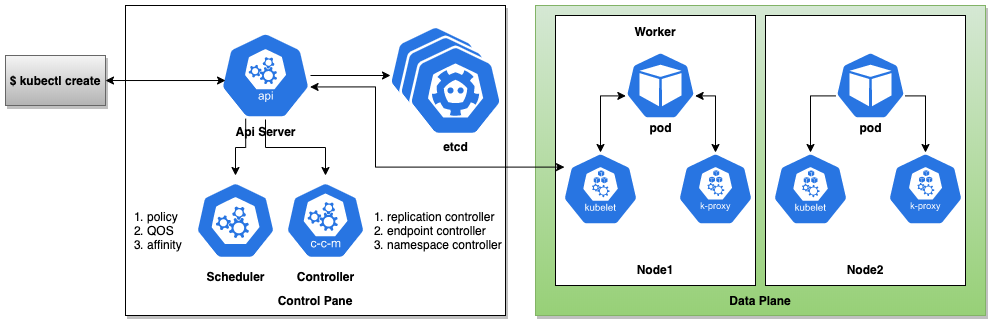

The diagram above was exported from draw.io. Its source (the exported page's mxGraphModel, read from the mxfile embedded in the PNG):
<mxGraphModel dx="1106" dy="852" grid="1" gridSize="10" guides="1" tooltips="1" connect="1" arrows="1" fold="1" page="1" pageScale="1" pageWidth="500" pageHeight="1200" math="0" shadow="0">
  <root>
    <mxCell id="0" />
    <mxCell id="1" parent="0" />
    <mxCell id="aWaAJw324tHwp8V0Ahf9-1" value="&lt;b&gt;$ kubectl create&lt;/b&gt;" style="rounded=0;whiteSpace=wrap;html=1;shadow=1;gradientColor=#b3b3b3;fillColor=#f5f5f5;strokeColor=#666666;" parent="1" vertex="1">
      <mxGeometry x="10" y="80" width="100" height="50" as="geometry" />
    </mxCell>
    <mxCell id="aWaAJw324tHwp8V0Ahf9-2" value="&lt;b&gt;&lt;br&gt;&lt;br&gt;&lt;br&gt;&lt;br&gt;&lt;br&gt;&lt;br&gt;&lt;br&gt;&lt;br&gt;&lt;br&gt;&lt;br&gt;&lt;br&gt;&lt;br&gt;&lt;br&gt;&lt;br&gt;&lt;br&gt;&lt;br&gt;&lt;br&gt;&lt;br&gt;&lt;br&gt;&lt;br&gt;Control Pane&lt;/b&gt;" style="rounded=0;whiteSpace=wrap;html=1;shadow=1;" parent="1" vertex="1">
      <mxGeometry x="130" y="30" width="380" height="310" as="geometry" />
    </mxCell>
    <mxCell id="aWaAJw324tHwp8V0Ahf9-5" value="&lt;br&gt;&lt;br&gt;&lt;br&gt;&lt;br&gt;&lt;br&gt;&lt;br&gt;&lt;br&gt;&lt;br&gt;&lt;br&gt;&lt;br&gt;&lt;br&gt;&lt;br&gt;&lt;br&gt;&lt;br&gt;&lt;br&gt;&lt;br&gt;&lt;br&gt;&lt;br&gt;&lt;br&gt;&lt;br&gt;&lt;b&gt;Data Plane&lt;/b&gt;" style="rounded=0;whiteSpace=wrap;html=1;shadow=1;gradientColor=#97d077;fillColor=#d5e8d4;strokeColor=#82b366;" parent="1" vertex="1">
      <mxGeometry x="540" y="30" width="450" height="310" as="geometry" />
    </mxCell>
    <mxCell id="aWaAJw324tHwp8V0Ahf9-14" value="&lt;br&gt;&lt;br&gt;&lt;br&gt;&lt;br&gt;&lt;br&gt;&lt;br&gt;&lt;br&gt;&lt;br&gt;&lt;b&gt;Controller&lt;/b&gt;" style="html=1;dashed=0;whitespace=wrap;fillColor=#2875E2;strokeColor=#ffffff;points=[[0.005,0.63,0],[0.1,0.2,0],[0.9,0.2,0],[0.5,0,0],[0.995,0.63,0],[0.72,0.99,0],[0.5,1,0],[0.28,0.99,0]];shape=mxgraph.kubernetes.icon;prIcon=c_c_m" parent="1" vertex="1">
      <mxGeometry x="290" y="200" width="80" height="90" as="geometry" />
    </mxCell>
    <mxCell id="aWaAJw324tHwp8V0Ahf9-17" value="" style="edgeStyle=orthogonalEdgeStyle;rounded=0;orthogonalLoop=1;jettySize=auto;html=1;" parent="1" source="aWaAJw324tHwp8V0Ahf9-15" edge="1">
      <mxGeometry relative="1" as="geometry">
        <mxPoint x="395" y="100" as="targetPoint" />
      </mxGeometry>
    </mxCell>
    <mxCell id="aWaAJw324tHwp8V0Ahf9-29" style="edgeStyle=orthogonalEdgeStyle;rounded=0;orthogonalLoop=1;jettySize=auto;html=1;exitX=0.28;exitY=0.99;exitDx=0;exitDy=0;exitPerimeter=0;entryX=0.5;entryY=0;entryDx=0;entryDy=0;entryPerimeter=0;" parent="1" source="aWaAJw324tHwp8V0Ahf9-15" target="aWaAJw324tHwp8V0Ahf9-21" edge="1">
      <mxGeometry relative="1" as="geometry" />
    </mxCell>
    <mxCell id="aWaAJw324tHwp8V0Ahf9-30" style="edgeStyle=orthogonalEdgeStyle;rounded=0;orthogonalLoop=1;jettySize=auto;html=1;exitX=0.5;exitY=1;exitDx=0;exitDy=0;exitPerimeter=0;" parent="1" source="aWaAJw324tHwp8V0Ahf9-15" target="aWaAJw324tHwp8V0Ahf9-14" edge="1">
      <mxGeometry relative="1" as="geometry" />
    </mxCell>
    <mxCell id="aWaAJw324tHwp8V0Ahf9-15" value="&lt;br&gt;&lt;br&gt;&lt;br&gt;&lt;br&gt;&lt;br&gt;&lt;br&gt;&lt;br&gt;&lt;br&gt;&lt;b&gt;Api Server&lt;/b&gt;" style="html=1;dashed=0;whitespace=wrap;fillColor=#2875E2;strokeColor=#ffffff;points=[[0.005,0.63,0],[0.1,0.2,0],[0.9,0.2,0],[0.5,0,0],[0.995,0.63,0],[0.72,0.99,0],[0.5,1,0],[0.28,0.99,0]];shape=mxgraph.kubernetes.icon;prIcon=api" parent="1" vertex="1">
      <mxGeometry x="225" y="56" width="90" height="88" as="geometry" />
    </mxCell>
    <mxCell id="aWaAJw324tHwp8V0Ahf9-20" value="" style="html=1;dashed=0;whitespace=wrap;fillColor=#2875E2;strokeColor=#ffffff;points=[[0.005,0.63,0],[0.1,0.2,0],[0.9,0.2,0],[0.5,0,0],[0.995,0.63,0],[0.72,0.99,0],[0.5,1,0],[0.28,0.99,0]];shape=mxgraph.kubernetes.icon;prIcon=etcd" parent="1" vertex="1">
      <mxGeometry x="390" y="50" width="100" height="90" as="geometry" />
    </mxCell>
    <mxCell id="aWaAJw324tHwp8V0Ahf9-21" value="&lt;br&gt;&lt;br&gt;&lt;br&gt;&lt;br&gt;&lt;br&gt;&lt;br&gt;&lt;br&gt;&lt;br&gt;&lt;b&gt;Scheduler&lt;/b&gt;" style="html=1;dashed=0;whitespace=wrap;fillColor=#2875E2;strokeColor=#ffffff;points=[[0.005,0.63,0],[0.1,0.2,0],[0.9,0.2,0],[0.5,0,0],[0.995,0.63,0],[0.72,0.99,0],[0.5,1,0],[0.28,0.99,0]];shape=mxgraph.kubernetes.icon;prIcon=master" parent="1" vertex="1">
      <mxGeometry x="200" y="200" width="80" height="90" as="geometry" />
    </mxCell>
    <mxCell id="aWaAJw324tHwp8V0Ahf9-37" value="" style="group" parent="1" vertex="1" connectable="0">
      <mxGeometry x="560" y="40" width="210" height="270" as="geometry" />
    </mxCell>
    <mxCell id="aWaAJw324tHwp8V0Ahf9-6" value="&lt;b&gt;Worker&lt;/b&gt;&lt;br&gt;&lt;br&gt;&lt;br&gt;&lt;br&gt;&lt;br&gt;&lt;br&gt;&lt;br&gt;&lt;br&gt;&lt;br&gt;&lt;br&gt;&lt;br&gt;&lt;br&gt;&lt;br&gt;&lt;br&gt;&lt;br&gt;&lt;br&gt;&lt;br&gt;&lt;b&gt;Node1&lt;/b&gt;" style="rounded=0;whiteSpace=wrap;html=1;" parent="aWaAJw324tHwp8V0Ahf9-37" vertex="1">
      <mxGeometry width="200" height="270" as="geometry" />
    </mxCell>
    <mxCell id="aWaAJw324tHwp8V0Ahf9-18" value="" style="html=1;dashed=0;whitespace=wrap;fillColor=#2875E2;strokeColor=#ffffff;points=[[0.005,0.63,0],[0.1,0.2,0],[0.9,0.2,0],[0.5,0,0],[0.995,0.63,0],[0.72,0.99,0],[0.5,1,0],[0.28,0.99,0]];shape=mxgraph.kubernetes.icon;prIcon=kubelet" parent="aWaAJw324tHwp8V0Ahf9-37" vertex="1">
      <mxGeometry y="137" width="90" height="73" as="geometry" />
    </mxCell>
    <mxCell id="aWaAJw324tHwp8V0Ahf9-19" value="" style="html=1;dashed=0;whitespace=wrap;fillColor=#2875E2;strokeColor=#ffffff;points=[[0.005,0.63,0],[0.1,0.2,0],[0.9,0.2,0],[0.5,0,0],[0.995,0.63,0],[0.72,0.99,0],[0.5,1,0],[0.28,0.99,0]];shape=mxgraph.kubernetes.icon;prIcon=k_proxy" parent="aWaAJw324tHwp8V0Ahf9-37" vertex="1">
      <mxGeometry x="110" y="137" width="100" height="73" as="geometry" />
    </mxCell>
    <mxCell id="aWaAJw324tHwp8V0Ahf9-25" style="edgeStyle=orthogonalEdgeStyle;rounded=0;orthogonalLoop=1;jettySize=auto;html=1;exitX=0.005;exitY=0.63;exitDx=0;exitDy=0;exitPerimeter=0;entryX=0.5;entryY=0;entryDx=0;entryDy=0;entryPerimeter=0;startArrow=classic;startFill=1;" parent="aWaAJw324tHwp8V0Ahf9-37" source="aWaAJw324tHwp8V0Ahf9-24" target="aWaAJw324tHwp8V0Ahf9-18" edge="1">
      <mxGeometry relative="1" as="geometry" />
    </mxCell>
    <mxCell id="aWaAJw324tHwp8V0Ahf9-26" style="edgeStyle=orthogonalEdgeStyle;rounded=0;orthogonalLoop=1;jettySize=auto;html=1;exitX=0.995;exitY=0.63;exitDx=0;exitDy=0;exitPerimeter=0;entryX=0.5;entryY=0;entryDx=0;entryDy=0;entryPerimeter=0;startArrow=classic;startFill=1;" parent="aWaAJw324tHwp8V0Ahf9-37" source="aWaAJw324tHwp8V0Ahf9-24" target="aWaAJw324tHwp8V0Ahf9-19" edge="1">
      <mxGeometry relative="1" as="geometry" />
    </mxCell>
    <mxCell id="aWaAJw324tHwp8V0Ahf9-24" value="&lt;br&gt;&lt;br&gt;&lt;br&gt;&lt;br&gt;&lt;br&gt;&lt;br&gt;&lt;b&gt;pod&lt;/b&gt;" style="html=1;dashed=0;whitespace=wrap;fillColor=#2875E2;strokeColor=#ffffff;points=[[0.005,0.63,0],[0.1,0.2,0],[0.9,0.2,0],[0.5,0,0],[0.995,0.63,0],[0.72,0.99,0],[0.5,1,0],[0.28,0.99,0]];shape=mxgraph.kubernetes.icon;prIcon=pod" parent="aWaAJw324tHwp8V0Ahf9-37" vertex="1">
      <mxGeometry x="70" y="30" width="70" height="80" as="geometry" />
    </mxCell>
    <mxCell id="aWaAJw324tHwp8V0Ahf9-38" value="" style="group" parent="1" vertex="1" connectable="0">
      <mxGeometry x="770" y="40" width="210" height="270" as="geometry" />
    </mxCell>
    <mxCell id="aWaAJw324tHwp8V0Ahf9-39" value="&lt;br&gt;&lt;br&gt;&lt;br&gt;&lt;br&gt;&lt;br&gt;&lt;br&gt;&lt;br&gt;&lt;br&gt;&lt;br&gt;&lt;br&gt;&lt;br&gt;&lt;br&gt;&lt;br&gt;&lt;br&gt;&lt;br&gt;&lt;br&gt;&lt;br&gt;&lt;b&gt;Node2&lt;/b&gt;" style="rounded=0;whiteSpace=wrap;html=1;" parent="aWaAJw324tHwp8V0Ahf9-38" vertex="1">
      <mxGeometry width="200" height="270" as="geometry" />
    </mxCell>
    <mxCell id="aWaAJw324tHwp8V0Ahf9-40" value="" style="html=1;dashed=0;whitespace=wrap;fillColor=#2875E2;strokeColor=#ffffff;points=[[0.005,0.63,0],[0.1,0.2,0],[0.9,0.2,0],[0.5,0,0],[0.995,0.63,0],[0.72,0.99,0],[0.5,1,0],[0.28,0.99,0]];shape=mxgraph.kubernetes.icon;prIcon=kubelet" parent="aWaAJw324tHwp8V0Ahf9-38" vertex="1">
      <mxGeometry y="137" width="90" height="73" as="geometry" />
    </mxCell>
    <mxCell id="aWaAJw324tHwp8V0Ahf9-41" value="" style="html=1;dashed=0;whitespace=wrap;fillColor=#2875E2;strokeColor=#ffffff;points=[[0.005,0.63,0],[0.1,0.2,0],[0.9,0.2,0],[0.5,0,0],[0.995,0.63,0],[0.72,0.99,0],[0.5,1,0],[0.28,0.99,0]];shape=mxgraph.kubernetes.icon;prIcon=k_proxy" parent="aWaAJw324tHwp8V0Ahf9-38" vertex="1">
      <mxGeometry x="110" y="137" width="100" height="73" as="geometry" />
    </mxCell>
    <mxCell id="aWaAJw324tHwp8V0Ahf9-42" style="edgeStyle=orthogonalEdgeStyle;rounded=0;orthogonalLoop=1;jettySize=auto;html=1;exitX=0.005;exitY=0.63;exitDx=0;exitDy=0;exitPerimeter=0;entryX=0.5;entryY=0;entryDx=0;entryDy=0;entryPerimeter=0;" parent="aWaAJw324tHwp8V0Ahf9-38" source="aWaAJw324tHwp8V0Ahf9-44" target="aWaAJw324tHwp8V0Ahf9-40" edge="1">
      <mxGeometry relative="1" as="geometry" />
    </mxCell>
    <mxCell id="aWaAJw324tHwp8V0Ahf9-43" style="edgeStyle=orthogonalEdgeStyle;rounded=0;orthogonalLoop=1;jettySize=auto;html=1;exitX=0.995;exitY=0.63;exitDx=0;exitDy=0;exitPerimeter=0;entryX=0.5;entryY=0;entryDx=0;entryDy=0;entryPerimeter=0;" parent="aWaAJw324tHwp8V0Ahf9-38" source="aWaAJw324tHwp8V0Ahf9-44" target="aWaAJw324tHwp8V0Ahf9-41" edge="1">
      <mxGeometry relative="1" as="geometry" />
    </mxCell>
    <mxCell id="aWaAJw324tHwp8V0Ahf9-44" value="&lt;br&gt;&lt;br&gt;&lt;br&gt;&lt;br&gt;&lt;br&gt;&lt;br&gt;&lt;b&gt;pod&lt;/b&gt;" style="html=1;dashed=0;whitespace=wrap;fillColor=#2875E2;strokeColor=#ffffff;points=[[0.005,0.63,0],[0.1,0.2,0],[0.9,0.2,0],[0.5,0,0],[0.995,0.63,0],[0.72,0.99,0],[0.5,1,0],[0.28,0.99,0]];shape=mxgraph.kubernetes.icon;prIcon=pod" parent="aWaAJw324tHwp8V0Ahf9-38" vertex="1">
      <mxGeometry x="70" y="30" width="70" height="80" as="geometry" />
    </mxCell>
    <mxCell id="TMSnDdt0cCQiVZmHbVCz-1" value="" style="html=1;dashed=0;whitespace=wrap;fillColor=#2875E2;strokeColor=#ffffff;points=[[0.005,0.63,0],[0.1,0.2,0],[0.9,0.2,0],[0.5,0,0],[0.995,0.63,0],[0.72,0.99,0],[0.5,1,0],[0.28,0.99,0]];shape=mxgraph.kubernetes.icon;prIcon=etcd" vertex="1" parent="1">
      <mxGeometry x="400" y="60" width="100" height="90" as="geometry" />
    </mxCell>
    <mxCell id="TMSnDdt0cCQiVZmHbVCz-3" value="&lt;b&gt;&lt;br&gt;&lt;br&gt;&lt;br&gt;&lt;br&gt;&lt;br&gt;&lt;br&gt;&lt;br&gt;&lt;br&gt;etcd&lt;/b&gt;" style="html=1;dashed=0;whitespace=wrap;fillColor=#2875E2;strokeColor=#ffffff;points=[[0.005,0.63,0],[0.1,0.2,0],[0.9,0.2,0],[0.5,0,0],[0.995,0.63,0],[0.72,0.99,0],[0.5,1,0],[0.28,0.99,0]];shape=mxgraph.kubernetes.icon;prIcon=etcd" vertex="1" parent="1">
      <mxGeometry x="410" y="70" width="100" height="90" as="geometry" />
    </mxCell>
    <mxCell id="TMSnDdt0cCQiVZmHbVCz-5" value="&lt;ol&gt;&lt;li&gt;replication controller&lt;/li&gt;&lt;li&gt;endpoint controller&lt;/li&gt;&lt;li&gt;namespace controller&lt;/li&gt;&lt;/ol&gt;" style="text;html=1;strokeColor=none;fillColor=none;align=left;verticalAlign=middle;whiteSpace=wrap;rounded=0;" vertex="1" parent="1">
      <mxGeometry x="350" y="220" width="160" height="70" as="geometry" />
    </mxCell>
    <mxCell id="TMSnDdt0cCQiVZmHbVCz-6" style="edgeStyle=orthogonalEdgeStyle;rounded=0;orthogonalLoop=1;jettySize=auto;html=1;entryX=0.056;entryY=0.557;entryDx=0;entryDy=0;entryPerimeter=0;startArrow=classic;startFill=1;" edge="1" parent="1" source="aWaAJw324tHwp8V0Ahf9-1" target="aWaAJw324tHwp8V0Ahf9-15">
      <mxGeometry relative="1" as="geometry" />
    </mxCell>
    <mxCell id="TMSnDdt0cCQiVZmHbVCz-7" value="&lt;ol&gt;&lt;li&gt;policy&lt;/li&gt;&lt;li&gt;QOS&lt;/li&gt;&lt;li&gt;affinity&lt;/li&gt;&lt;/ol&gt;" style="text;html=1;strokeColor=none;fillColor=none;align=left;verticalAlign=middle;whiteSpace=wrap;rounded=0;" vertex="1" parent="1">
      <mxGeometry x="110" y="230" width="90" height="50" as="geometry" />
    </mxCell>
    <mxCell id="TMSnDdt0cCQiVZmHbVCz-8" style="edgeStyle=orthogonalEdgeStyle;rounded=0;orthogonalLoop=1;jettySize=auto;html=1;exitX=0.1;exitY=0.2;exitDx=0;exitDy=0;exitPerimeter=0;entryX=0.995;entryY=0.63;entryDx=0;entryDy=0;entryPerimeter=0;startArrow=classic;startFill=1;" edge="1" parent="1" source="aWaAJw324tHwp8V0Ahf9-18" target="aWaAJw324tHwp8V0Ahf9-15">
      <mxGeometry relative="1" as="geometry">
        <Array as="points">
          <mxPoint x="380" y="192" />
          <mxPoint x="380" y="111" />
        </Array>
      </mxGeometry>
    </mxCell>
  </root>
</mxGraphModel>